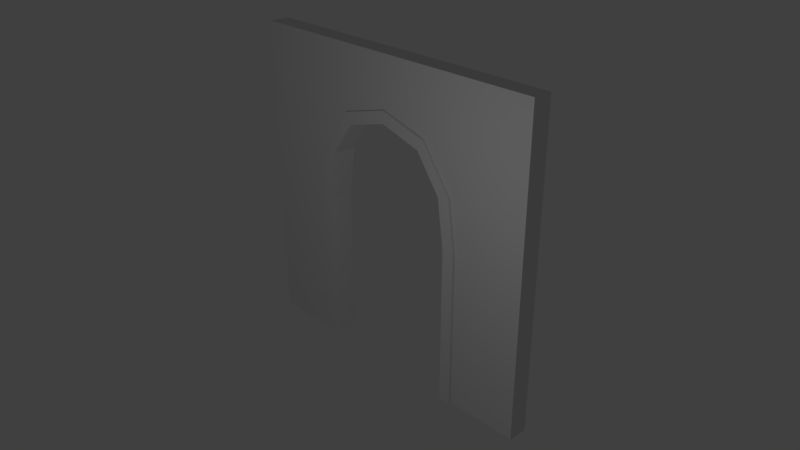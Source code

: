 # Source: parede.blend  (saved by Blender 2.79.0; exported with 4.5.12 LTS)
import bpy
from mathutils import Matrix  # noqa: F401  (used for matrix-valued properties, if any)

bpy.ops.wm.read_factory_settings(use_empty=True)
scene = bpy.context.scene
scene.name = 'Scene'

# ---- collections
col_collection_1 = bpy.data.collections.new('Collection 1'); scene.collection.children.link(col_collection_1)

# ---- materials (node trees are filled in below, after node groups)
mat_material = bpy.data.materials.new('Material')
mat_material.alpha_threshold = 0.0
mat_material.use_transparent_shadow = False
mat_material.roughness = 0.5
mat_material.line_color = (0.0, 0.0, 0.0, 1.0)

# ---- material node trees

# ---- world
world_world = bpy.data.worlds.new('World'); scene.world = world_world
world_world.color = (0.05088, 0.05088, 0.05088)
world_world.use_sun_shadow = False
world_world.sun_shadow_jitter_overblur = 0.0
world_world.cycles.sampling_method = 'MANUAL'

# ---- cameras
cam_camera = bpy.data.cameras.new('Camera')
cam_camera.clip_end = 100.0
cam_camera.lens = 35.0
cam_camera.sensor_width = 32.0
cam_camera.sensor_height = 18.0
cam_camera.ortho_scale = 7.314
cam_camera.dof.focus_distance = 0.0
cam_camera.dof.aperture_fstop = 128.0

# ---- lights
light_lamp = bpy.data.lights.new('Lamp', 'POINT')
light_lamp.transmission_factor = 0.0
light_lamp.cutoff_distance = 30.0
light_lamp.energy = 100.0
light_lamp.shadow_buffer_clip_start = 1.001
light_lamp.shadow_soft_size = 0.1
light_lamp.shadow_maximum_resolution = 0.006
light_lamp.use_absolute_resolution = True

# ---- meshes
me_cube_001 = bpy.data.meshes.new('Cube.001')
me_cube_001.from_pydata([(0.0, -2.261, -1.0), (0.0, -2.261, 1.0), (0.0, 1.884, -1.0), (0.0, 1.884, 1.0), (7.089, -2.261, -2.983), (8.016, -2.261, -1.211), (7.089, 1.884, -2.983), (8.016, 1.884, -1.211), (13.2, 1.884, -8.34), (11.25, 1.884, -8.804), (11.25, -2.261, -8.804), (13.2, -2.261, -8.34), (14.38, 1.884, -16.67), (12.38, 1.884, -16.71), (12.38, -2.261, -16.71), (14.38, -2.261, -16.67), (14.45, 1.884, -42.43), (12.45, 1.884, -42.44), (12.45, -2.261, -42.44), (14.45, -2.261, -42.43)], [], [(0, 1, 3, 2), (2, 3, 7, 6), (7, 5, 11, 8), (4, 5, 1, 0), (2, 6, 4, 0), (7, 3, 1, 5), (11, 10, 14, 15), (6, 7, 8, 9), (5, 4, 10, 11), (4, 6, 9, 10), (12, 15, 19, 16), (10, 9, 13, 14), (8, 11, 15, 12), (9, 8, 12, 13), (17, 16, 19, 18), (13, 12, 16, 17), (15, 14, 18, 19), (14, 13, 17, 18)])
me_cube_001.use_remesh_preserve_volume = False
me_cube_001.use_remesh_preserve_attributes = False
me_cube_001.use_mirror_vertex_groups = False
me_cube_001.update()
me_cube = bpy.data.meshes.new('Cube')
me_cube.from_pydata([(4.05, 0.2093, -1.0), (4.05, -0.2771, -1.0), (2.05, -0.2771, -1.0), (2.05, 0.2093, -1.0), (4.05, 0.2093, 1.0), (4.05, -0.2771, 1.0), (2.05, -0.2771, 1.0), (2.05, 0.2093, 1.0), (4.05, 0.2093, 2.988), (4.05, -0.2771, 2.988), (2.05, 0.2093, 2.988), (2.05, -0.2771, 2.988), (4.05, 0.2093, 4.886), (4.05, -0.2771, 4.886), (1.823, 0.2093, 4.243), (1.823, -0.2771, 4.243), (4.05, 0.2093, 6.919), (4.05, -0.2771, 6.919), (2.05, 0.2093, 6.919), (2.05, -0.2771, 6.919), (1.115, 0.2093, 5.202), (1.025, 0.2093, 6.919), (1.025, -0.2771, 6.919), (1.115, -0.2771, 5.202), (-4.05, 0.2093, -1.0), (-4.05, -0.2771, -1.0), (-2.05, -0.2771, -1.0), (-2.05, 0.2093, -1.0), (-4.05, 0.2093, 1.0), (-4.05, -0.2771, 1.0), (-2.05, -0.2771, 1.0), (-2.05, 0.2093, 1.0), (-4.05, 0.2093, 2.988), (-4.05, -0.2771, 2.988), (-2.05, 0.2093, 2.988), (-2.05, -0.2771, 2.988), (-4.05, 0.2093, 4.886), (-4.05, -0.2771, 4.886), (-1.823, 0.2093, 4.243), (-1.823, -0.2771, 4.243), (-4.05, 0.2093, 6.919), (-4.05, -0.2771, 6.919), (-2.05, 0.2093, 6.919), (-2.05, -0.2771, 6.919), (0.0, -0.2771, 5.529), (0.0, 0.2093, 5.529), (0.0, -0.2771, 6.919), (0.0, 0.2093, 6.919), (-1.115, 0.2093, 5.202), (-1.025, 0.2093, 6.919), (-1.025, -0.2771, 6.919), (-1.115, -0.2771, 5.202)], [], [(0, 1, 2, 3), (7, 6, 11, 10), (0, 4, 5, 1), (1, 5, 6, 2), (2, 6, 7, 3), (4, 0, 3, 7), (10, 11, 15, 14), (4, 7, 10, 8), (6, 5, 9, 11), (5, 4, 8, 9), (15, 13, 17, 19), (8, 10, 14, 12), (11, 9, 13, 15), (9, 8, 12, 13), (16, 18, 19, 17), (13, 12, 16, 17), (21, 20, 45, 47), (12, 14, 18, 16), (23, 22, 46, 44), (22, 21, 47, 46), (20, 23, 44, 45), (14, 15, 23, 20), (19, 18, 21, 22), (15, 19, 22, 23), (18, 14, 20, 21), (24, 27, 26, 25), (31, 34, 35, 30), (24, 25, 29, 28), (25, 26, 30, 29), (26, 27, 31, 30), (28, 31, 27, 24), (34, 38, 39, 35), (28, 32, 34, 31), (30, 35, 33, 29), (29, 33, 32, 28), (39, 43, 41, 37), (32, 36, 38, 34), (35, 39, 37, 33), (33, 37, 36, 32), (40, 41, 43, 42), (37, 41, 40, 36), (49, 47, 45, 48), (36, 40, 42, 38), (45, 47, 46, 44), (51, 44, 46, 50), (50, 46, 47, 49), (48, 45, 44, 51), (38, 48, 51, 39), (43, 50, 49, 42), (39, 51, 50, 43), (42, 49, 48, 38)])
_uv = me_cube.uv_layers.new(name='UVMap')
_uv.uv.foreach_set('vector', [0.6662, 0.8718, 0.6662, 0.9253, 0.4461, 0.9253, 0.4461, 0.8718, 0.9462, 0.2202, 0.9998, 0.2202, 0.9998, 0.4389, 0.9462, 0.4389, 0.9459, 0.0002077, 0.9458, 0.2202, 0.8923, 0.2202, 0.8924, 0.0001892, 0.8917, 0.0001892, 0.8917, 0.2202, 0.6716, 0.2202, 0.6716, 0.0001893, 0.9998, 0.0001892, 0.9998, 0.2202, 0.9462, 0.2202, 0.9462, 0.0001893, 0.0001896, 0.2202, 0.0001892, 0.0001897, 0.2202, 0.0001892, 0.2202, 0.2202, 0.9462, 0.4389, 0.9998, 0.4389, 0.9998, 0.5792, 0.9462, 0.5792, 0.0001896, 0.2202, 0.2202, 0.2202, 0.2202, 0.4389, 0.0001901, 0.4389, 0.6716, 0.2202, 0.8917, 0.2202, 0.8917, 0.4389, 0.6716, 0.4389, 0.8923, 0.2202, 0.9458, 0.2202, 0.9457, 0.439, 0.8922, 0.4389, 0.6467, 0.577, 0.8917, 0.6477, 0.8917, 0.8714, 0.6716, 0.8714, 0.0001901, 0.4389, 0.2202, 0.4389, 0.2452, 0.577, 0.0001906, 0.6477, 0.6716, 0.4389, 0.8917, 0.4389, 0.8917, 0.6477, 0.6467, 0.577, 0.8922, 0.4389, 0.9457, 0.439, 0.9456, 0.6477, 0.8921, 0.6477, 0.0001911, 0.8714, 0.2202, 0.8714, 0.2202, 0.9249, 0.0001912, 0.9249, 0.8921, 0.6477, 0.9456, 0.6477, 0.9456, 0.8714, 0.8921, 0.8714, 0.333, 0.8714, 0.3231, 0.6825, 0.4457, 0.7185, 0.4457, 0.8714, 0.0001906, 0.6477, 0.2452, 0.577, 0.2202, 0.8714, 0.0001911, 0.8714, 0.5688, 0.6825, 0.5589, 0.8714, 0.4461, 0.8714, 0.4461, 0.7185, 0.333, 0.9249, 0.333, 0.8714, 0.4457, 0.8714, 0.4457, 0.9249, 0.9462, 0.7104, 0.9998, 0.7104, 0.9998, 0.8382, 0.9462, 0.8382, 0.9462, 0.5792, 0.9998, 0.5792, 0.9998, 0.7104, 0.9462, 0.7104, 0.2202, 0.9249, 0.2202, 0.8714, 0.333, 0.8714, 0.333, 0.9249, 0.6467, 0.577, 0.6716, 0.8714, 0.5589, 0.8714, 0.5688, 0.6825, 0.2202, 0.8714, 0.2452, 0.577, 0.3231, 0.6825, 0.333, 0.8714, 0.6662, 0.8718, 0.4461, 0.8718, 0.4461, 0.9253, 0.6662, 0.9253, 0.9462, 0.2202, 0.9462, 0.4389, 0.9998, 0.4389, 0.9998, 0.2202, 0.9459, 0.0002077, 0.8924, 0.0001892, 0.8923, 0.2202, 0.9458, 0.2202, 0.8917, 0.0001892, 0.6716, 0.0001893, 0.6716, 0.2202, 0.8917, 0.2202, 0.9998, 0.0001892, 0.9462, 0.0001893, 0.9462, 0.2202, 0.9998, 0.2202, 0.0001896, 0.2202, 0.2202, 0.2202, 0.2202, 0.0001892, 0.0001892, 0.0001897, 0.9462, 0.4389, 0.9462, 0.5792, 0.9998, 0.5792, 0.9998, 0.4389, 0.0001896, 0.2202, 0.0001901, 0.4389, 0.2202, 0.4389, 0.2202, 0.2202, 0.6716, 0.2202, 0.6716, 0.4389, 0.8917, 0.4389, 0.8917, 0.2202, 0.8923, 0.2202, 0.8922, 0.4389, 0.9457, 0.439, 0.9458, 0.2202, 0.6467, 0.577, 0.6716, 0.8714, 0.8917, 0.8714, 0.8917, 0.6477, 0.0001901, 0.4389, 0.0001906, 0.6477, 0.2452, 0.577, 0.2202, 0.4389, 0.6716, 0.4389, 0.6467, 0.577, 0.8917, 0.6477, 0.8917, 0.4389, 0.8922, 0.4389, 0.8921, 0.6477, 0.9456, 0.6477, 0.9457, 0.439, 0.0001911, 0.8714, 0.0001912, 0.9249, 0.2202, 0.9249, 0.2202, 0.8714, 0.8921, 0.6477, 0.8921, 0.8714, 0.9456, 0.8714, 0.9456, 0.6477, 0.333, 0.8714, 0.4457, 0.8714, 0.4457, 0.7185, 0.3231, 0.6825, 0.0001906, 0.6477, 0.0001911, 0.8714, 0.2202, 0.8714, 0.2452, 0.577, 0.9463, 0.8386, 0.9462, 0.9915, 0.9998, 0.9916, 0.9998, 0.8386, 0.5688, 0.6825, 0.4461, 0.7185, 0.4461, 0.8714, 0.5589, 0.8714, 0.333, 0.9249, 0.4457, 0.9249, 0.4457, 0.8714, 0.333, 0.8714, 0.9462, 0.7104, 0.9462, 0.8382, 0.9998, 0.8382, 0.9998, 0.7104, 0.9462, 0.5792, 0.9462, 0.7104, 0.9998, 0.7104, 0.9998, 0.5792, 0.2202, 0.9249, 0.333, 0.9249, 0.333, 0.8714, 0.2202, 0.8714, 0.6467, 0.577, 0.5688, 0.6825, 0.5589, 0.8714, 0.6716, 0.8714, 0.2202, 0.8714, 0.333, 0.8714, 0.3231, 0.6825, 0.2452, 0.577])
me_cube.materials.append(mat_material)
me_cube.use_remesh_preserve_volume = False
me_cube.use_remesh_preserve_attributes = False
me_cube.use_mirror_vertex_groups = False
me_cube.update()

# ---- objects
ob_cube_001 = bpy.data.objects.new('Cube.001', me_cube_001)
ob_cube = bpy.data.objects.new('Cube', me_cube)
ob_lamp = bpy.data.objects.new('Lamp', light_lamp)
ob_camera = bpy.data.objects.new('Camera', cam_camera)

# ---- transforms, parenting, visibility, modifiers, constraints
ob_cube_001.location = (0.0, 0.0, 5.512)
ob_cube_001.scale = (0.1535, 0.1535, 0.1535)
ob_cube_001.lineart.crease_threshold = 0.0
_m = ob_cube_001.modifiers.new('Mirror', 'MIRROR')
_m.use_clip = True
ob_cube.location = (0.0, 0.0, 0.0)
ob_cube.lock_rotations_4d = False
ob_cube.empty_display_type = 'ARROWS'
ob_cube.lineart.crease_threshold = 0.0
ob_lamp.location = (4.076, -5.879, 5.904)
ob_lamp.rotation_euler = (0.6503, 0.05522, 1.866)
ob_lamp.lock_rotations_4d = False
ob_lamp.empty_display_type = 'ARROWS'
ob_lamp.color = (0.0, 0.0, 0.0, 0.0)
ob_lamp.lineart.crease_threshold = 0.0
ob_camera.location = (13.47, -12.52, 11.92)
ob_camera.rotation_euler = (1.109, 0.0, 0.8149)
ob_camera.lock_rotations_4d = False
ob_camera.empty_display_type = 'ARROWS'
ob_camera.color = (0.0, 0.0, 0.0, 0.0)
ob_camera.display_type = 'WIRE'
ob_camera.lineart.crease_threshold = 0.0

# ---- collection membership
col_collection_1.objects.link(ob_cube_001)
col_collection_1.objects.link(ob_cube)
col_collection_1.objects.link(ob_lamp)
col_collection_1.objects.link(ob_camera)

# ---- scene / render settings (as saved in the file)
scene.camera = ob_camera
scene.frame_start = 1; scene.frame_end = 250; scene.frame_set(2)
scene.render.engine = 'BLENDER_EEVEE_NEXT'
scene.render.resolution_percentage = 50
scene.render.dither_intensity = 0.0
scene.cycles.use_denoising = False
scene.cycles.samples = 128
scene.cycles.sampling_pattern = 'TABULATED_SOBOL'
scene.cycles.use_adaptive_sampling = False
scene.cycles.use_light_tree = False
scene.cycles.blur_glossy = 0.0
scene.cycles.sample_clamp_indirect = 0.0
scene.view_settings.view_transform = 'Standard'
bpy.context.view_layer.update()
